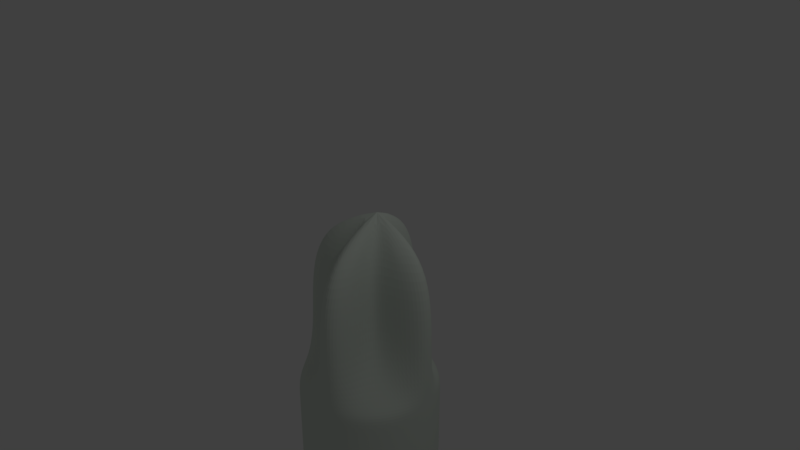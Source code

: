 # Source: screwdriver.blend  (saved by Blender 2.79.0; exported with 4.5.12 LTS)
import bpy
from mathutils import Matrix  # noqa: F401  (used for matrix-valued properties, if any)

bpy.ops.wm.read_factory_settings(use_empty=True)
scene = bpy.context.scene
scene.name = 'Scene'

# ---- collections
col_collection_1 = bpy.data.collections.new('Collection 1'); scene.collection.children.link(col_collection_1)

# ---- materials (node trees are filled in below, after node groups)
mat_material_001 = bpy.data.materials.new('Material.001')
mat_material_001.alpha_threshold = 0.0
mat_material_001.use_transparent_shadow = False
mat_material_001.diffuse_color = (0.7258, 0.8, 0.7214, 1.0)
mat_material_001.roughness = 0.5
mat_material_002 = bpy.data.materials.new('Material.002')
mat_material_002.alpha_threshold = 0.0
mat_material_002.use_transparent_shadow = False
mat_material_002.diffuse_color = (0.8, 0.04617, 0.03058, 1.0)
mat_material_002.roughness = 0.5

# ---- material node trees

# ---- world
world_world = bpy.data.worlds.new('World'); scene.world = world_world
world_world.color = (0.05088, 0.05088, 0.05088)
world_world.use_sun_shadow = False
world_world.sun_shadow_jitter_overblur = 0.0
world_world.cycles.sampling_method = 'MANUAL'

# ---- cameras
cam_camera = bpy.data.cameras.new('Camera')
cam_camera.clip_end = 100.0
cam_camera.lens = 35.0
cam_camera.sensor_width = 32.0
cam_camera.sensor_height = 18.0
cam_camera.ortho_scale = 7.314
cam_camera.dof.focus_distance = 0.0
cam_camera.dof.aperture_fstop = 128.0

# ---- lights
light_lamp = bpy.data.lights.new('Lamp', 'POINT')
light_lamp.transmission_factor = 0.0
light_lamp.cutoff_distance = 30.0
light_lamp.energy = 100.0
light_lamp.shadow_buffer_clip_start = 1.001
light_lamp.shadow_soft_size = 0.1
light_lamp.shadow_maximum_resolution = 0.006
light_lamp.use_absolute_resolution = True

# ---- meshes
me_circle = bpy.data.meshes.new('Circle')
me_circle.from_pydata([(0.0, 1.0, 0.0), (-0.3827, 0.9239, 0.0), (-0.2627, 0.2627, 0.0), (-0.3432, 0.1422, 0.0), (-1.0, -4.371e-08, 0.0), (-0.9239, -0.3827, 0.0), (-0.2627, -0.2627, 0.0), (-0.1422, -0.3432, 0.0), (-1.51e-07, -1.0, 0.0), (0.3827, -0.9239, 0.0), (0.2627, -0.2627, 0.0), (0.3432, -0.1422, 0.0), (1.0, 1.192e-08, 0.0), (0.9239, 0.3827, 0.0), (0.2627, 0.2627, 0.0), (0.1422, 0.3432, 0.0), (-0.03375, 0.2102, 0.6814), (0.2627, 0.2627, -1.268), (0.9239, 0.3827, -1.268), (1.0, 1.192e-08, -1.268), (0.3432, -0.1422, -1.268), (0.2627, -0.2627, -1.268), (0.3827, -0.9239, -1.268), (-1.51e-07, -1.0, -1.268), (-0.1422, -0.3432, -1.268), (-0.2627, -0.2627, -1.268), (-0.9239, -0.3827, -1.268), (-1.0, -4.371e-08, -1.268), (-0.3432, 0.1422, -1.268), (-0.2627, 0.2627, -1.268), (-0.3827, 0.9239, -1.268), (0.0, 1.0, -1.268), (0.1422, 0.3432, -1.268), (-0.03148, 0.9999, -1.902), (-0.4142, 0.9237, -1.902), (-0.7386, 0.707, -1.902), (-0.9554, 0.3825, -1.902), (-1.031, -0.0001482, -1.902), (-0.9554, -0.3828, -1.902), (-0.7386, -0.7073, -1.902), (-0.4142, -0.924, -1.902), (-0.03148, -1.0, -1.902), (0.3512, -0.924, -1.902), (0.6756, -0.7073, -1.902), (0.8924, -0.3828, -1.902), (0.9685, -0.0001481, -1.902), (0.8924, 0.3825, -1.902), (0.6756, 0.707, -1.902), (0.3512, 0.9237, -1.902), (-0.03148, 0.9999, -3.433), (-0.4142, 0.9237, -3.433), (-0.7386, 0.707, -3.433), (-0.9554, 0.3825, -3.433), (-1.031, -0.0001482, -3.433), (-0.9554, -0.3828, -3.433), (-0.7386, -0.7073, -3.433), (-0.4142, -0.924, -3.433), (-0.03148, -1.0, -3.433), (0.3512, -0.924, -3.433), (0.6756, -0.7073, -3.433), (0.8924, -0.3828, -3.433), (0.9685, -0.0001481, -3.433), (0.8924, 0.3825, -3.433), (0.6756, 0.707, -3.433), (0.3512, 0.9237, -3.433), (-0.03148, 0.9999, -7.238), (-0.4142, 0.9237, -7.238), (-0.7386, 0.707, -7.238), (-0.9554, 0.3825, -7.238), (-1.031, -0.0001482, -7.238), (-0.9554, -0.3828, -7.238), (-0.7386, -0.7073, -7.238), (-0.4142, -0.924, -7.238), (-0.03148, -1.0, -7.238), (0.3512, -0.924, -7.238), (0.6756, -0.7073, -7.238), (0.8924, -0.3828, -7.238), (0.9685, -0.0001481, -7.238), (0.8924, 0.3825, -7.238), (0.6756, 0.707, -7.238), (0.3512, 0.9237, -7.238), (-0.03148, 0.9999, -14.0), (-0.4142, 0.9237, -14.0), (-0.7386, 0.707, -14.0), (-0.9554, 0.3825, -14.0), (-1.031, -0.0001482, -14.0), (-0.9554, -0.3828, -14.0), (-0.7386, -0.7073, -14.0), (-0.4142, -0.924, -14.0), (-0.03148, -1.0, -14.0), (0.3512, -0.924, -14.0), (0.6756, -0.7073, -14.0), (0.8924, -0.3828, -14.0), (0.9685, -0.0001481, -14.0), (0.8924, 0.3825, -14.0), (0.6756, 0.707, -14.0), (0.3512, 0.9237, -14.0), (-0.03148, 0.9999, -25.72), (-0.4142, 0.9237, -25.72), (-0.7386, 0.707, -25.72), (-0.9554, 0.3825, -25.72), (-1.031, -0.0001482, -25.72), (-0.9554, -0.3828, -25.72), (-0.7386, -0.7073, -25.72), (-0.4142, -0.924, -25.72), (-0.03148, -1.0, -25.72), (0.3512, -0.924, -25.72), (0.6756, -0.7073, -25.72), (0.8924, -0.3828, -25.72), (0.9685, -0.0001481, -25.72), (0.8924, 0.3825, -25.72), (0.6756, 0.707, -25.72), (0.3512, 0.9237, -25.72), (-0.03148, 3.298, -25.72), (-1.294, 3.047, -25.72), (-2.364, 2.332, -25.72), (-3.079, 1.262, -25.72), (-3.33, -0.0001484, -25.72), (-3.079, -1.262, -25.72), (-2.364, -2.332, -25.72), (-1.294, -3.047, -25.72), (-0.03148, -3.298, -25.72), (1.231, -3.047, -25.72), (2.301, -2.332, -25.72), (3.016, -1.262, -25.72), (3.267, -0.0001482, -25.72), (3.016, 1.262, -25.72), (2.301, 2.332, -25.72), (1.231, 3.047, -25.72), (-0.03148, 3.298, -26.73), (-1.294, 3.047, -26.73), (-2.364, 2.332, -26.73), (-3.079, 1.262, -26.73), (-3.33, -0.0001484, -26.73), (-3.079, -1.262, -26.73), (-2.364, -2.332, -26.73), (-1.294, -3.047, -26.73), (-0.03148, -3.298, -26.73), (1.231, -3.047, -26.73), (2.301, -2.332, -26.73), (3.016, -1.262, -26.73), (3.267, -0.0001482, -26.73), (3.016, 1.262, -26.73), (2.301, 2.332, -26.73), (1.231, 3.047, -26.73), (-0.03148, 1.956, -27.73), (-0.7799, 1.807, -27.73), (-1.414, 1.383, -27.73), (-1.838, 0.7483, -27.73), (-1.987, -0.0001483, -27.73), (-1.838, -0.7486, -27.73), (-1.414, -1.383, -27.73), (-0.7799, -1.807, -27.73), (-0.03148, -1.956, -27.73), (0.717, -1.807, -27.73), (1.351, -1.383, -27.73), (1.775, -0.7486, -27.73), (1.924, -0.0001482, -27.73), (1.775, 0.7483, -27.73), (1.351, 1.383, -27.73), (0.717, 1.807, -27.73), (-0.03148, 1.956, -28.51), (-0.7799, 1.807, -28.51), (-1.414, 1.383, -28.51), (-1.838, 0.7483, -28.51), (-1.987, -0.0001483, -28.51), (-1.838, -0.7486, -28.51), (-1.414, -1.383, -28.51), (-0.7799, -1.807, -28.51), (-0.03148, -1.956, -28.51), (0.717, -1.807, -28.51), (1.351, -1.383, -28.51), (1.775, -0.7486, -28.51), (1.924, -0.0001482, -28.51), (1.775, 0.7483, -28.51), (1.351, 1.383, -28.51), (0.717, 1.807, -28.51), (-0.03148, 3.291, -29.12), (-1.291, 3.04, -29.12), (-2.359, 2.327, -29.12), (-3.072, 1.259, -29.12), (-3.322, -0.0001484, -29.12), (-3.072, -1.26, -29.12), (-2.359, -2.327, -29.12), (-1.291, -3.041, -29.12), (-0.03148, -3.291, -29.12), (1.228, -3.041, -29.12), (2.296, -2.327, -29.12), (3.009, -1.26, -29.12), (3.26, -0.0001482, -29.12), (3.009, 1.259, -29.12), (2.296, 2.327, -29.12), (1.228, 3.04, -29.12), (-0.03148, 3.291, -34.42), (-1.291, 3.04, -34.42), (-2.359, 2.327, -34.42), (-3.072, 1.259, -34.42), (-3.322, -0.0001484, -34.42), (-3.072, -1.26, -34.42), (-2.359, -2.327, -34.42), (-1.291, -3.041, -34.42), (-0.03148, -3.291, -34.42), (1.228, -3.041, -34.42), (2.296, -2.327, -34.42), (3.009, -1.26, -34.42), (3.26, -0.0001482, -34.42), (3.009, 1.259, -34.42), (2.296, 2.327, -34.42), (1.228, 3.04, -34.42), (-0.03148, 3.291, -43.14), (-1.291, 3.04, -43.14), (-2.359, 2.327, -43.14), (-3.072, 1.259, -43.14), (-3.322, -0.0001484, -43.14), (-3.072, -1.26, -43.14), (-2.359, -2.327, -43.14), (-1.291, -3.041, -43.14), (-0.03148, -3.291, -43.14), (1.228, -3.041, -43.14), (2.296, -2.327, -43.14), (3.009, -1.26, -43.14), (3.26, -0.0001482, -43.14), (3.009, 1.259, -43.14), (2.296, 2.327, -43.14), (1.228, 3.04, -43.14), (-0.03148, 3.291, -46.02), (-1.291, 3.04, -46.02), (-2.359, 2.327, -46.02), (-3.072, 1.259, -46.02), (-3.322, -0.0001484, -46.02), (-3.072, -1.26, -46.02), (-2.359, -2.327, -46.02), (-1.291, -3.041, -46.02), (-0.03148, -3.291, -46.02), (1.228, -3.041, -46.02), (2.296, -2.327, -46.02), (3.009, -1.26, -46.02), (3.26, -0.0001482, -46.02), (3.009, 1.259, -46.02), (2.296, 2.327, -46.02), (1.228, 3.04, -46.02), (-0.03148, 1.915, -47.08), (-0.7644, 1.769, -47.08), (-1.386, 1.354, -47.08), (-1.801, 0.7328, -47.08), (-1.947, -0.0001483, -47.08), (-1.801, -0.7331, -47.08), (-1.386, -1.354, -47.08), (-0.7644, -1.77, -47.08), (-0.03148, -1.915, -47.08), (0.7014, -1.77, -47.08), (1.323, -1.354, -47.08), (1.738, -0.7331, -47.08), (1.884, -0.0001482, -47.08), (1.738, 0.7328, -47.08), (1.323, 1.354, -47.08), (0.7014, 1.769, -47.08), (-1.977, 1.756, -34.42), (-0.9096, 2.47, -34.42), (-2.649, -0.134, -34.42), (-2.399, 1.125, -34.42), (-1.788, -1.946, -34.42), (-2.501, -0.8783, -34.42), (0.1024, -2.618, -34.42), (-1.157, -2.368, -34.42), (2.586, 0.1337, -34.42), (2.336, -1.126, -34.42), (1.725, 1.946, -34.42), (2.438, 0.878, -34.42), (-0.1654, 2.618, -34.42), (1.094, 2.367, -34.42), (-1.977, 1.756, -43.14), (-0.9096, 2.47, -43.14), (-2.649, -0.134, -43.14), (-2.399, 1.125, -43.14), (-1.788, -1.946, -43.14), (-2.501, -0.8783, -43.14), (0.1024, -2.618, -43.14), (-1.157, -2.368, -43.14), (2.586, 0.1337, -43.14), (2.336, -1.126, -43.14), (1.725, 1.946, -43.14), (2.438, 0.878, -43.14), (-0.1654, 2.618, -43.14), (1.094, 2.367, -43.14), (1.228, -3.041, -45.64), (2.296, -2.327, -45.64), (-2.359, 2.327, -45.64), (-3.072, 1.259, -45.64), (3.009, -1.26, -45.64), (-3.322, -0.0001484, -45.64), (3.26, -0.0001482, -45.64), (-3.072, -1.26, -45.64), (3.009, 1.259, -45.64), (-2.359, -2.327, -45.64), (2.296, 2.327, -45.64), (-1.291, -3.041, -45.64), (1.228, 3.04, -45.64), (-0.03148, -3.291, -45.64), (-0.03148, 3.291, -45.64), (-1.291, 3.04, -45.64), (3.009, -1.26, -42.71), (3.26, -0.0001482, -42.71), (-3.322, -0.0001484, -42.71), (-3.072, -1.26, -42.71), (3.009, 1.259, -42.71), (-2.359, -2.327, -42.71), (2.296, 2.327, -42.71), (-1.291, -3.041, -42.71), (1.228, 3.04, -42.71), (-0.03148, -3.291, -42.71), (-0.03148, 3.291, -42.71), (-1.291, 3.04, -42.71), (1.228, -3.041, -42.71), (-2.359, 2.327, -42.71), (2.296, -2.327, -42.71), (-3.072, 1.259, -42.71), (2.336, -1.126, -42.71), (2.586, 0.1337, -42.71), (-2.649, -0.134, -42.71), (-2.501, -0.8783, -42.71), (2.438, 0.878, -42.71), (-1.788, -1.946, -42.71), (1.725, 1.946, -42.71), (-1.157, -2.368, -42.71), (1.094, 2.367, -42.71), (0.1024, -2.618, -42.71), (-0.1654, 2.618, -42.71), (-0.9096, 2.47, -42.71), (-1.977, 1.756, -42.71), (-2.399, 1.125, -42.71), (3.009, -1.26, -35.21), (-3.322, -0.0001484, -35.21), (-0.03148, 3.291, -35.21), (2.336, -1.126, -35.21), (-2.649, -0.134, -35.21), (-0.1654, 2.618, -35.21), (3.26, -0.0001482, -35.21), (-3.072, -1.26, -35.21), (3.009, 1.259, -35.21), (-2.359, -2.327, -35.21), (2.296, 2.327, -35.21), (-1.291, -3.041, -35.21), (1.228, 3.04, -35.21), (-0.03148, -3.291, -35.21), (-1.291, 3.04, -35.21), (1.228, -3.041, -35.21), (-2.359, 2.327, -35.21), (2.296, -2.327, -35.21), (-3.072, 1.259, -35.21), (2.586, 0.1337, -35.21), (-2.501, -0.8783, -35.21), (2.438, 0.878, -35.21), (-1.788, -1.946, -35.21), (1.725, 1.946, -35.21), (-1.157, -2.368, -35.21), (1.094, 2.367, -35.21), (0.1024, -2.618, -35.21), (-0.9096, 2.47, -35.21), (-1.977, 1.756, -35.21), (-2.399, 1.125, -35.21), (-2.359, -2.327, -30.27), (-1.291, -3.041, -30.27), (2.296, 2.327, -30.27), (1.228, 3.04, -30.27), (-0.03148, -3.291, -30.27), (-0.03148, 3.291, -30.27), (-1.291, 3.04, -30.27), (1.228, -3.041, -30.27), (-2.359, 2.327, -30.27), (2.296, -2.327, -30.27), (-3.072, 1.259, -30.27), (3.009, -1.26, -30.27), (-3.322, -0.0001484, -30.27), (3.26, -0.0001482, -30.27), (-3.072, -1.26, -30.27), (3.009, 1.259, -30.27), (-2.153, -2.121, -26.95), (-1.179, -2.771, -26.95), (2.09, 2.121, -26.95), (1.116, 2.771, -26.95), (-0.03148, -3.0, -26.95), (-0.03148, 2.999, -26.95), (-1.179, 2.771, -26.95), (1.116, -2.771, -26.95), (-2.153, 2.121, -26.95), (2.09, -2.121, -26.95), (-2.803, 1.148, -26.95), (2.74, -1.148, -26.95), (-3.031, -0.0001484, -26.95), (2.968, -0.0001482, -26.95), (-2.803, -1.148, -26.95), (2.74, 1.148, -26.95), (-1.294, 3.047, -25.82), (-2.364, 2.332, -25.82), (1.231, -3.047, -25.82), (2.301, -2.332, -25.82), (-3.079, 1.262, -25.82), (3.016, -1.262, -25.82), (-3.33, -0.0001484, -25.82), (3.267, -0.0001482, -25.82), (-3.079, -1.262, -25.82), (3.016, 1.262, -25.82), (-2.364, -2.332, -25.82), (2.301, 2.332, -25.82), (-1.294, -3.047, -25.82), (1.231, 3.047, -25.82), (-0.03148, -3.298, -25.82), (-0.03148, 3.298, -25.82), (0.8924, 0.3825, -25.39), (0.6756, 0.707, -25.39), (-0.7386, -0.7073, -25.39), (-0.4142, -0.924, -25.39), (0.3512, 0.9237, -25.39), (-0.03148, -1.0, -25.39), (-0.03148, 0.9999, -25.39), (-0.4142, 0.9237, -25.39), (0.3512, -0.924, -25.39), (-0.7386, 0.707, -25.39), (0.6756, -0.7073, -25.39), (-0.9554, 0.3825, -25.39), (0.8924, -0.3828, -25.39), (-1.031, -0.0001482, -25.39), (0.9685, -0.0001481, -25.39), (-0.9554, -0.3828, -25.39), (-0.9554, 0.3825, -3.433), (-1.031, -0.0001482, -3.433), (0.8924, -0.3828, -3.433), (0.9685, -0.0001481, -3.433), (-0.9554, -0.3828, -3.433), (0.8924, 0.3825, -3.433), (-0.7386, -0.7073, -3.433), (0.6756, 0.707, -3.433), (-0.4142, -0.924, -3.433), (0.3512, 0.9237, -3.433), (-0.03148, -1.0, -3.433), (-0.03148, 0.9999, -3.433), (-0.4142, 0.9237, -3.433), (0.3512, -0.924, -3.433), (-0.7386, 0.707, -3.433), (0.6756, -0.7073, -3.433), (0.8924, 0.3825, -1.988), (0.6756, 0.707, -1.988), (-0.7386, -0.7073, -1.988), (-0.4142, -0.924, -1.988), (0.3512, 0.9237, -1.988), (-0.03148, -1.0, -1.988), (-0.03148, 0.9999, -1.988), (-0.4142, 0.9237, -1.988), (0.3512, -0.924, -1.988), (-0.7386, 0.707, -1.988), (0.6756, -0.7073, -1.988), (-0.9554, 0.3825, -1.988), (0.8924, -0.3828, -1.988), (-1.031, -0.0001482, -1.988), (0.9685, -0.0001481, -1.988), (-0.9554, -0.3828, -1.988), (0.8924, 0.3825, -25.39), (-0.7386, -0.7073, -25.39), (-0.03148, 0.9999, -25.39), (0.6756, 0.707, -25.39), (-0.4142, -0.924, -25.39), (0.3512, 0.9237, -25.39), (-0.03148, -1.0, -25.39), (-0.4142, 0.9237, -25.39), (0.3512, -0.924, -25.39), (-0.7386, 0.707, -25.39), (0.6756, -0.7073, -25.39), (-0.9554, 0.3825, -25.39), (0.8924, -0.3828, -25.39), (-1.031, -0.0001482, -25.39), (0.9685, -0.0001481, -25.39), (-0.9554, -0.3828, -25.39), (0.8924, 0.3825, -25.39), (-0.7386, -0.7073, -25.39), (-0.03148, 0.9999, -25.39), (0.6756, 0.707, -25.39), (-0.4142, -0.924, -25.39), (0.3512, 0.9237, -25.39), (-0.03148, -1.0, -25.39), (-0.4142, 0.9237, -25.39), (0.3512, -0.924, -25.39), (-0.7386, 0.707, -25.39), (0.6756, -0.7073, -25.39), (-0.9554, 0.3825, -25.39), (0.8924, -0.3828, -25.39), (-1.031, -0.0001482, -25.39), (0.9685, -0.0001481, -25.39), (-0.9554, -0.3828, -25.39)], [], [(4, 3, 16), (12, 11, 16), (5, 4, 16), (13, 12, 16), (6, 5, 16), (14, 13, 16), (7, 6, 16), (15, 14, 16), (8, 7, 16), (1, 0, 16), (0, 15, 16), (9, 8, 16), (2, 1, 16), (10, 9, 16), (3, 2, 16), (11, 10, 16), (3, 4, 27, 28), (11, 12, 19, 20), (4, 5, 26, 27), (12, 13, 18, 19), (5, 6, 25, 26), (13, 14, 17, 18), (6, 7, 24, 25), (14, 15, 32, 17), (7, 8, 23, 24), (0, 1, 30, 31), (15, 0, 31, 32), (8, 9, 22, 23), (1, 2, 29, 30), (9, 10, 21, 22), (2, 3, 28, 29), (10, 11, 20, 21), (27, 26, 38, 37), (26, 25, 39, 38), (25, 24, 40, 39), (23, 22, 42, 41), (24, 23, 41, 40), (22, 21, 43, 42), (21, 20, 44, 43), (20, 19, 45, 44), (19, 18, 46, 45), (18, 17, 47, 46), (17, 32, 48, 47), (32, 31, 33, 48), (31, 30, 34, 33), (30, 29, 35, 34), (29, 28, 36, 35), (28, 27, 37, 36), (441, 442, 63, 62), (443, 444, 56, 55), (442, 445, 64, 63), (444, 446, 57, 56), (447, 448, 50, 49), (445, 447, 49, 64), (446, 449, 58, 57), (448, 450, 51, 50), (449, 451, 59, 58), (450, 452, 52, 51), (451, 453, 60, 59), (452, 454, 53, 52), (453, 455, 61, 60), (454, 456, 54, 53), (455, 441, 62, 61), (456, 443, 55, 54), (425, 426, 69, 68), (427, 428, 77, 76), (426, 429, 70, 69), (428, 430, 78, 77), (429, 431, 71, 70), (430, 432, 79, 78), (431, 433, 72, 71), (432, 434, 80, 79), (433, 435, 73, 72), (436, 437, 66, 65), (434, 436, 65, 80), (435, 438, 74, 73), (437, 439, 67, 66), (438, 440, 75, 74), (439, 425, 68, 67), (440, 427, 76, 75), (73, 74, 90, 89), (66, 67, 83, 82), (74, 75, 91, 90), (67, 68, 84, 83), (75, 76, 92, 91), (68, 69, 85, 84), (76, 77, 93, 92), (69, 70, 86, 85), (77, 78, 94, 93), (70, 71, 87, 86), (78, 79, 95, 94), (71, 72, 88, 87), (79, 80, 96, 95), (72, 73, 89, 88), (65, 66, 82, 81), (80, 65, 81, 96), (409, 410, 111, 110), (411, 412, 104, 103), (410, 413, 112, 111), (412, 414, 105, 104), (415, 416, 98, 97), (413, 415, 97, 112), (414, 417, 106, 105), (416, 418, 99, 98), (417, 419, 107, 106), (418, 420, 100, 99), (419, 421, 108, 107), (420, 422, 101, 100), (421, 423, 109, 108), (422, 424, 102, 101), (423, 409, 110, 109), (424, 411, 103, 102), (108, 109, 125, 124), (101, 102, 118, 117), (109, 110, 126, 125), (102, 103, 119, 118), (110, 111, 127, 126), (103, 104, 120, 119), (111, 112, 128, 127), (104, 105, 121, 120), (97, 98, 114, 113), (112, 97, 113, 128), (105, 106, 122, 121), (98, 99, 115, 114), (106, 107, 123, 122), (99, 100, 116, 115), (107, 108, 124, 123), (100, 101, 117, 116), (393, 394, 131, 130), (395, 396, 139, 138), (394, 397, 132, 131), (396, 398, 140, 139), (397, 399, 133, 132), (398, 400, 141, 140), (399, 401, 134, 133), (400, 402, 142, 141), (401, 403, 135, 134), (402, 404, 143, 142), (403, 405, 136, 135), (404, 406, 144, 143), (405, 407, 137, 136), (408, 393, 130, 129), (406, 408, 129, 144), (407, 395, 138, 137), (377, 378, 152, 151), (379, 380, 160, 159), (378, 381, 153, 152), (382, 383, 146, 145), (380, 382, 145, 160), (381, 384, 154, 153), (383, 385, 147, 146), (384, 386, 155, 154), (385, 387, 148, 147), (386, 388, 156, 155), (387, 389, 149, 148), (388, 390, 157, 156), (389, 391, 150, 149), (390, 392, 158, 157), (391, 377, 151, 150), (392, 379, 159, 158), (156, 157, 173, 172), (149, 150, 166, 165), (157, 158, 174, 173), (150, 151, 167, 166), (158, 159, 175, 174), (151, 152, 168, 167), (159, 160, 176, 175), (152, 153, 169, 168), (145, 146, 162, 161), (160, 145, 161, 176), (153, 154, 170, 169), (146, 147, 163, 162), (154, 155, 171, 170), (147, 148, 164, 163), (155, 156, 172, 171), (148, 149, 165, 164), (162, 163, 179, 178), (170, 171, 187, 186), (163, 164, 180, 179), (171, 172, 188, 187), (164, 165, 181, 180), (172, 173, 189, 188), (165, 166, 182, 181), (173, 174, 190, 189), (166, 167, 183, 182), (174, 175, 191, 190), (167, 168, 184, 183), (175, 176, 192, 191), (168, 169, 185, 184), (161, 162, 178, 177), (176, 161, 177, 192), (169, 170, 186, 185), (361, 362, 200, 199), (363, 364, 208, 207), (362, 365, 201, 200), (366, 367, 194, 193), (364, 366, 193, 208), (365, 368, 202, 201), (367, 369, 195, 194), (368, 370, 203, 202), (369, 371, 196, 195), (370, 372, 204, 203), (371, 373, 197, 196), (372, 374, 205, 204), (373, 375, 198, 197), (374, 376, 206, 205), (375, 361, 199, 198), (376, 363, 207, 206), (345, 194, 258, 358), (303, 304, 214, 213), (302, 305, 222, 221), (198, 199, 261, 262), (223, 222, 282, 281), (306, 308, 216, 215), (307, 309, 224, 223), (311, 209, 283, 327), (311, 312, 210, 209), (310, 217, 277, 326), (310, 313, 218, 217), (196, 197, 259, 260), (313, 315, 219, 218), (314, 316, 212, 211), (315, 301, 220, 219), (221, 220, 280, 279), (285, 286, 235, 234), (287, 288, 228, 227), (286, 289, 236, 235), (288, 290, 229, 228), (289, 291, 237, 236), (290, 292, 230, 229), (291, 293, 238, 237), (292, 294, 231, 230), (293, 295, 239, 238), (294, 296, 232, 231), (295, 297, 240, 239), (296, 298, 233, 232), (299, 300, 226, 225), (297, 299, 225, 240), (298, 285, 234, 233), (300, 287, 227, 226), (239, 240, 256, 255), (232, 233, 249, 248), (225, 226, 242, 241), (240, 225, 241, 256), (233, 234, 250, 249), (226, 227, 243, 242), (234, 235, 251, 250), (227, 228, 244, 243), (235, 236, 252, 251), (228, 229, 245, 244), (236, 237, 253, 252), (229, 230, 246, 245), (237, 238, 254, 253), (230, 231, 247, 246), (238, 239, 255, 254), (231, 232, 248, 247), (242, 243, 244, 245, 246, 247, 248, 249, 250, 251, 252, 253, 254, 255, 256, 241), (317, 318, 279, 280), (320, 322, 275, 276), (321, 323, 281, 282), (324, 326, 277, 278), (325, 327, 283, 284), (328, 329, 271, 272), (330, 319, 273, 274), (211, 210, 272, 271), (209, 224, 284, 283), (200, 201, 263, 264), (314, 211, 271, 329), (331, 204, 266, 334), (213, 212, 274, 273), (302, 221, 279, 318), (349, 196, 260, 360), (303, 213, 273, 319), (215, 214, 276, 275), (338, 198, 262, 351), (204, 205, 265, 266), (339, 206, 268, 352), (217, 216, 278, 277), (306, 215, 275, 322), (206, 207, 267, 268), (307, 223, 281, 323), (194, 195, 257, 258), (342, 200, 264, 355), (208, 193, 269, 270), (343, 208, 270, 356), (210, 211, 287, 300), (217, 218, 285, 298), (224, 209, 299, 297), (209, 210, 300, 299), (216, 217, 298, 296), (223, 224, 297, 295), (215, 216, 296, 294), (222, 223, 295, 293), (214, 215, 294, 292), (221, 222, 293, 291), (213, 214, 292, 290), (220, 221, 291, 289), (212, 213, 290, 288), (219, 220, 289, 286), (211, 212, 288, 287), (218, 219, 286, 285), (224, 309, 325, 284), (216, 308, 324, 278), (341, 307, 323, 354), (340, 306, 322, 353), (222, 305, 321, 282), (214, 304, 320, 276), (332, 303, 319, 335), (212, 316, 330, 274), (337, 302, 318, 350), (220, 301, 317, 280), (347, 314, 329, 359), (360, 335, 319, 330), (358, 359, 329, 328), (356, 336, 327, 325), (355, 357, 326, 324), (352, 354, 323, 321), (351, 353, 322, 320), (334, 350, 318, 317), (348, 331, 301, 315), (347, 349, 316, 314), (346, 348, 315, 313), (344, 346, 313, 310), (344, 310, 326, 357), (333, 345, 312, 311), (333, 311, 327, 336), (341, 343, 309, 307), (340, 342, 308, 306), (337, 339, 305, 302), (332, 338, 304, 303), (210, 312, 328, 272), (197, 198, 338, 332), (205, 206, 339, 337), (199, 200, 342, 340), (207, 208, 343, 341), (193, 333, 336, 269), (193, 194, 345, 333), (201, 344, 357, 263), (201, 202, 346, 344), (202, 203, 348, 346), (195, 196, 349, 347), (203, 204, 331, 348), (266, 265, 350, 334), (262, 261, 353, 351), (268, 267, 354, 352), (264, 263, 357, 355), (270, 269, 336, 356), (258, 257, 359, 358), (260, 259, 335, 360), (195, 347, 359, 257), (205, 337, 350, 265), (197, 332, 335, 259), (199, 340, 353, 261), (207, 341, 354, 267), (309, 343, 356, 325), (308, 342, 355, 324), (305, 339, 352, 321), (304, 338, 351, 320), (316, 349, 360, 330), (301, 331, 334, 317), (312, 345, 358, 328), (190, 191, 363, 376), (182, 183, 361, 375), (189, 190, 376, 374), (181, 182, 375, 373), (188, 189, 374, 372), (180, 181, 373, 371), (187, 188, 372, 370), (179, 180, 371, 369), (186, 187, 370, 368), (178, 179, 369, 367), (185, 186, 368, 365), (192, 177, 366, 364), (177, 178, 367, 366), (184, 185, 365, 362), (191, 192, 364, 363), (183, 184, 362, 361), (142, 143, 379, 392), (134, 135, 377, 391), (141, 142, 392, 390), (133, 134, 391, 389), (140, 141, 390, 388), (132, 133, 389, 387), (139, 140, 388, 386), (131, 132, 387, 385), (138, 139, 386, 384), (130, 131, 385, 383), (137, 138, 384, 381), (144, 129, 382, 380), (129, 130, 383, 382), (136, 137, 381, 378), (143, 144, 380, 379), (135, 136, 378, 377), (121, 122, 395, 407), (128, 113, 408, 406), (113, 114, 393, 408), (120, 121, 407, 405), (127, 128, 406, 404), (119, 120, 405, 403), (126, 127, 404, 402), (118, 119, 403, 401), (125, 126, 402, 400), (117, 118, 401, 399), (124, 125, 400, 398), (116, 117, 399, 397), (123, 124, 398, 396), (115, 116, 397, 394), (122, 123, 396, 395), (114, 115, 394, 393), (472, 458, 411, 424), (471, 457, 409, 423), (470, 472, 424, 422), (469, 471, 423, 421), (468, 470, 422, 420), (467, 469, 421, 419), (466, 468, 420, 418), (465, 467, 419, 417), (464, 466, 418, 416), (463, 465, 417, 414), (462, 459, 415, 413), (459, 464, 416, 415), (461, 463, 414, 412), (460, 462, 413, 410), (458, 461, 412, 411), (457, 460, 410, 409), (59, 60, 427, 440), (51, 52, 425, 439), (58, 59, 440, 438), (50, 51, 439, 437), (57, 58, 438, 435), (64, 49, 436, 434), (49, 50, 437, 436), (56, 57, 435, 433), (63, 64, 434, 432), (55, 56, 433, 431), (62, 63, 432, 430), (54, 55, 431, 429), (61, 62, 430, 428), (53, 54, 429, 426), (60, 61, 428, 427), (52, 53, 426, 425), (38, 39, 443, 456), (45, 46, 441, 455), (37, 38, 456, 454), (44, 45, 455, 453), (36, 37, 454, 452), (43, 44, 453, 451), (35, 36, 452, 450), (42, 43, 451, 449), (34, 35, 450, 448), (41, 42, 449, 446), (48, 33, 447, 445), (33, 34, 448, 447), (40, 41, 446, 444), (47, 48, 445, 442), (39, 40, 444, 443), (46, 47, 442, 441), (473, 476, 460, 457), (474, 477, 461, 458), (476, 478, 462, 460), (477, 479, 463, 461), (475, 480, 464, 459), (478, 475, 459, 462), (479, 481, 465, 463), (480, 482, 466, 464), (481, 483, 467, 465), (482, 484, 468, 466), (483, 485, 469, 467), (484, 486, 470, 468), (485, 487, 471, 469), (486, 488, 472, 470), (487, 473, 457, 471), (488, 474, 458, 472), (86, 87, 474, 488), (93, 94, 473, 487), (85, 86, 488, 486), (92, 93, 487, 485), (84, 85, 486, 484), (91, 92, 485, 483), (83, 84, 484, 482), (90, 91, 483, 481), (82, 83, 482, 480), (89, 90, 481, 479), (96, 81, 475, 478), (81, 82, 480, 475), (88, 89, 479, 477), (95, 96, 478, 476), (87, 88, 477, 474), (94, 95, 476, 473)])
me_circle.polygons.foreach_set('material_index', [0, 0, 0, 0, 0, 0, 0, 0, 0, 0, 0, 0, 0, 0, 0, 0, 0, 0, 0, 0, 0, 0, 0, 0, 0, 0, 0, 0, 0, 0, 0, 0, 0, 0, 0, 0, 0, 0, 0, 0, 0, 0, 0, 0, 0, 0, 0, 0, 0, 0, 0, 0, 0, 0, 0, 0, 0, 0, 0, 0, 0, 0, 0, 0, 0, 0, 0, 0, 0, 0, 0, 0, 0, 0, 0, 0, 0, 0, 0, 0, 0, 0, 0, 0, 0, 0, 0, 0, 0, 0, 0, 0, 0, 0, 0, 0, 1, 1, 1, 1, 1, 1, 1, 1, 1, 1, 1, 1, 1, 1, 1, 1, 1, 1, 1, 1, 1, 1, 1, 1, 1, 1, 1, 1, 1, 1, 1, 1, 1, 1, 1, 1, 1, 1, 1, 1, 1, 1, 1, 1, 1, 1, 1, 1, 1, 1, 1, 1, 1, 1, 1, 1, 1, 1, 1, 1, 1, 1, 1, 1, 1, 1, 1, 1, 1, 1, 1, 1, 1, 1, 1, 1, 1, 1, 1, 1, 1, 1, 1, 1, 1, 1, 1, 1, 1, 1, 1, 1, 1, 1, 1, 1, 1, 1, 1, 1, 1, 1, 1, 1, 1, 1, 1, 1, 1, 1, 1, 1, 1, 1, 1, 1, 1, 1, 1, 1, 1, 1, 1, 1, 1, 1, 1, 1, 1, 1, 1, 1, 1, 1, 1, 1, 1, 1, 1, 1, 1, 1, 1, 1, 1, 1, 1, 1, 1, 1, 1, 1, 1, 1, 1, 1, 1, 1, 1, 1, 1, 1, 1, 1, 1, 1, 1, 1, 1, 1, 1, 1, 1, 1, 1, 1, 1, 1, 1, 1, 1, 1, 1, 1, 1, 1, 1, 1, 1, 1, 1, 1, 1, 1, 1, 1, 1, 1, 1, 1, 1, 1, 1, 1, 1, 1, 1, 1, 1, 1, 1, 1, 1, 1, 1, 1, 1, 1, 1, 1, 1, 1, 1, 1, 1, 1, 1, 1, 1, 1, 1, 1, 1, 1, 1, 1, 1, 1, 1, 1, 1, 1, 1, 1, 1, 1, 1, 1, 1, 1, 1, 1, 1, 1, 1, 1, 1, 1, 1, 1, 1, 1, 1, 1, 1, 1, 1, 1, 1, 1, 1, 1, 1, 1, 1, 1, 1, 1, 1, 1, 1, 1, 1, 1, 1, 1, 1, 1, 1, 1, 1, 1, 1, 1, 1, 1, 1, 1, 1, 1, 1, 1, 1, 1, 1, 1, 1, 1, 1, 1, 1, 1, 1, 1, 1, 1, 1, 1, 1, 1, 1, 1, 1, 1, 1, 1, 1, 1, 1, 0, 0, 0, 0, 0, 0, 0, 0, 0, 0, 0, 0, 0, 0, 0, 0, 0, 0, 0, 0, 0, 0, 0, 0, 0, 0, 0, 0, 0, 0, 0, 0, 0, 0, 0, 0, 0, 0, 0, 0, 0, 0, 0, 0, 0, 0, 0, 0, 0, 0, 0, 0, 0, 0, 0, 0, 0, 0, 0, 0, 0, 0, 0, 0])
me_circle.materials.append(mat_material_001)
me_circle.materials.append(mat_material_002)
me_circle.use_remesh_preserve_volume = False
me_circle.use_remesh_preserve_attributes = False
me_circle.use_mirror_vertex_groups = False
me_circle.update()

# ---- objects
ob_circle = bpy.data.objects.new('Circle', me_circle)
ob_lamp = bpy.data.objects.new('Lamp', light_lamp)
ob_camera = bpy.data.objects.new('Camera', cam_camera)

# ---- transforms, parenting, visibility, modifiers, constraints
ob_circle.location = (0.0, 0.0, 0.0)
ob_circle.lineart.crease_threshold = 0.0
_m = ob_circle.modifiers.new('Subsurf', 'SUBSURF')
_m.uv_smooth = 'PRESERVE_CORNERS'
_m.levels = 3
_m.render_levels = 3
_m.show_only_control_edges = False
ob_lamp.location = (4.076, 1.005, 5.904)
ob_lamp.rotation_euler = (0.6503, 0.05522, 1.866)
ob_lamp.lock_rotations_4d = False
ob_lamp.empty_display_type = 'ARROWS'
ob_lamp.color = (0.0, 0.0, 0.0, 0.0)
ob_lamp.lineart.crease_threshold = 0.0
ob_camera.location = (7.481, -6.508, 5.344)
ob_camera.rotation_euler = (1.109, 0.0, 0.8149)
ob_camera.lock_rotations_4d = False
ob_camera.empty_display_type = 'ARROWS'
ob_camera.color = (0.0, 0.0, 0.0, 0.0)
ob_camera.display_type = 'WIRE'
ob_camera.lineart.crease_threshold = 0.0

# ---- collection membership
col_collection_1.objects.link(ob_circle)
col_collection_1.objects.link(ob_lamp)
col_collection_1.objects.link(ob_camera)

# ---- scene / render settings (as saved in the file)
scene.camera = ob_camera
scene.frame_start = 1; scene.frame_end = 250; scene.frame_set(1)
scene.render.engine = 'BLENDER_EEVEE_NEXT'
scene.render.resolution_percentage = 50
scene.render.dither_intensity = 0.0
scene.cycles.use_denoising = False
scene.cycles.samples = 128
scene.cycles.sampling_pattern = 'TABULATED_SOBOL'
scene.cycles.use_adaptive_sampling = False
scene.cycles.use_light_tree = False
scene.cycles.blur_glossy = 0.0
scene.cycles.sample_clamp_indirect = 0.0
scene.view_settings.view_transform = 'Standard'
bpy.context.view_layer.update()
